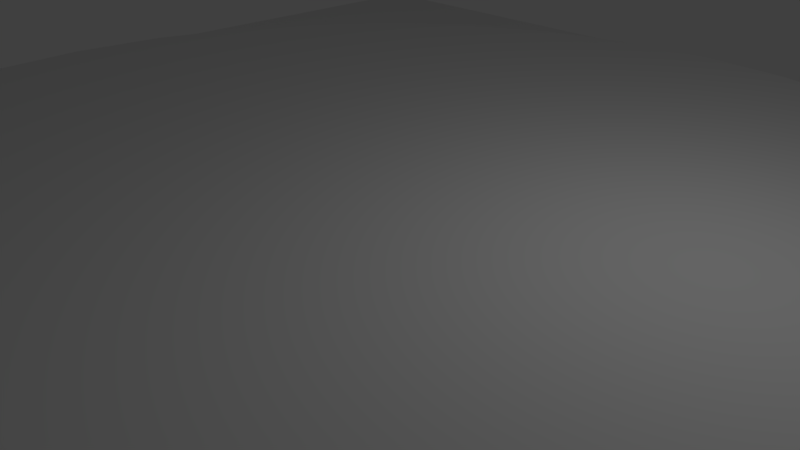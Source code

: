# Source: midi.blend  (saved by Blender 2.79.0; exported with 4.5.12 LTS)
import bpy
from mathutils import Matrix  # noqa: F401  (used for matrix-valued properties, if any)

bpy.ops.wm.read_factory_settings(use_empty=True)
scene = bpy.context.scene
scene.name = 'Scene'

# ---- collections
col_collection_1 = bpy.data.collections.new('Collection 1'); scene.collection.children.link(col_collection_1)

# ---- world
world_world = bpy.data.worlds.new('World'); scene.world = world_world
world_world.color = (0.05088, 0.05088, 0.05088)
world_world.use_sun_shadow = False
world_world.sun_shadow_jitter_overblur = 0.0
world_world.cycles.sampling_method = 'MANUAL'

# ---- cameras
cam_camera = bpy.data.cameras.new('Camera')
cam_camera.clip_end = 100.0
cam_camera.lens = 35.0
cam_camera.sensor_width = 32.0
cam_camera.sensor_height = 18.0
cam_camera.ortho_scale = 7.314
cam_camera.dof.focus_distance = 0.0
cam_camera.dof.aperture_fstop = 128.0

# ---- lights
light_lamp = bpy.data.lights.new('Lamp', 'POINT')
light_lamp.transmission_factor = 0.0
light_lamp.cutoff_distance = 30.0
light_lamp.energy = 100.0
light_lamp.shadow_buffer_clip_start = 1.001
light_lamp.shadow_soft_size = 0.1
light_lamp.shadow_maximum_resolution = 0.006
light_lamp.use_absolute_resolution = True

# ---- meshes
me_cube_006 = bpy.data.meshes.new('Cube.006')
me_cube_006.from_pydata([(-6.0, -6.0, -6.0), (-6.0, -6.0, 6.0), (-6.0, 6.0, -6.0), (-6.0, 6.0, 6.0), (6.0, -6.0, -6.0), (6.0, -6.0, 6.0), (6.0, 6.0, -6.0), (6.0, 6.0, 6.0)], [], [(0, 1, 3, 2), (2, 3, 7, 6), (6, 7, 5, 4), (4, 5, 1, 0), (2, 6, 4, 0), (7, 3, 1, 5)])
me_cube_006.use_remesh_preserve_volume = False
me_cube_006.use_remesh_preserve_attributes = False
me_cube_006.use_mirror_vertex_groups = False
me_cube_006.update()
me_cylinder_004 = bpy.data.meshes.new('Cylinder.004')
me_cylinder_004.from_pydata([(0.0, 8.0, -2.5), (0.0, 8.0, 2.5), (1.561, 7.846, -2.5), (1.561, 7.846, 2.5), (3.061, 7.391, -2.5), (3.061, 7.391, 2.5), (4.445, 6.652, -2.5), (4.445, 6.652, 2.5), (5.657, 5.657, -2.5), (5.657, 5.657, 2.5), (6.652, 4.445, -2.5), (6.652, 4.445, 2.5), (7.391, 3.061, -2.5), (7.391, 3.061, 2.5), (7.846, 1.561, -2.5), (7.846, 1.561, 2.5), (8.0, 6.04e-07, -2.5), (8.0, 6.04e-07, 2.5), (7.846, -1.561, -2.5), (7.846, -1.561, 2.5), (7.391, -3.061, -2.5), (7.391, -3.061, 2.5), (6.652, -4.445, -2.5), (6.652, -4.445, 2.5), (5.657, -5.657, -2.5), (5.657, -5.657, 2.5), (4.445, -6.652, -2.5), (4.445, -6.652, 2.5), (3.061, -7.391, -2.5), (3.061, -7.391, 2.5), (1.561, -7.846, -2.5), (1.561, -7.846, 2.5), (-2.607e-06, -8.0, -2.5), (-2.607e-06, -8.0, 2.5), (-1.561, -7.846, -2.5), (-1.561, -7.846, 2.5), (-3.061, -7.391, -2.5), (-3.061, -7.391, 2.5), (-4.445, -6.652, -2.5), (-4.445, -6.652, 2.5), (-5.657, -5.657, -2.5), (-5.657, -5.657, 2.5), (-6.652, -4.445, -2.5), (-6.652, -4.445, 2.5), (-7.391, -3.061, -2.5), (-7.391, -3.061, 2.5), (-7.846, -1.561, -2.5), (-7.846, -1.561, 2.5), (-8.0, 7.725e-06, -2.5), (-8.0, 7.725e-06, 2.5), (-7.846, 1.561, -2.5), (-7.846, 1.561, 2.5), (-7.391, 3.061, -2.5), (-7.391, 3.061, 2.5), (-6.652, 4.445, -2.5), (-6.652, 4.445, 2.5), (-5.657, 5.657, -2.5), (-5.657, 5.657, 2.5), (-4.445, 6.652, -2.5), (-4.445, 6.652, 2.5), (-3.061, 7.391, -2.5), (-3.061, 7.391, 2.5), (-1.561, 7.846, -2.5), (-1.561, 7.846, 2.5)], [], [(0, 1, 3, 2), (2, 3, 5, 4), (4, 5, 7, 6), (6, 7, 9, 8), (8, 9, 11, 10), (10, 11, 13, 12), (12, 13, 15, 14), (14, 15, 17, 16), (16, 17, 19, 18), (18, 19, 21, 20), (20, 21, 23, 22), (22, 23, 25, 24), (24, 25, 27, 26), (26, 27, 29, 28), (28, 29, 31, 30), (30, 31, 33, 32), (32, 33, 35, 34), (34, 35, 37, 36), (36, 37, 39, 38), (38, 39, 41, 40), (40, 41, 43, 42), (42, 43, 45, 44), (44, 45, 47, 46), (46, 47, 49, 48), (48, 49, 51, 50), (50, 51, 53, 52), (52, 53, 55, 54), (54, 55, 57, 56), (56, 57, 59, 58), (58, 59, 61, 60), (3, 1, 63, 61, 59, 57, 55, 53, 51, 49, 47, 45, 43, 41, 39, 37, 35, 33, 31, 29, 27, 25, 23, 21, 19, 17, 15, 13, 11, 9, 7, 5), (60, 61, 63, 62), (62, 63, 1, 0), (0, 2, 4, 6, 8, 10, 12, 14, 16, 18, 20, 22, 24, 26, 28, 30, 32, 34, 36, 38, 40, 42, 44, 46, 48, 50, 52, 54, 56, 58, 60, 62)])
me_cylinder_004.use_remesh_preserve_volume = False
me_cylinder_004.use_remesh_preserve_attributes = False
me_cylinder_004.use_mirror_vertex_groups = False
me_cylinder_004.update()

# ---- objects
ob_cube = bpy.data.objects.new('Cube', me_cube_006)
ob_cylinder = bpy.data.objects.new('Cylinder', me_cylinder_004)
ob_lamp = bpy.data.objects.new('Lamp', light_lamp)
ob_camera = bpy.data.objects.new('Camera', cam_camera)

# ---- transforms, parenting, visibility, modifiers, constraints
ob_cube.location = (0.0, 0.0, 0.0)
ob_cube.scale = (1.449, 1.449, 0.1266)
ob_cube.lineart.crease_threshold = 0.0
ob_cylinder.location = (0.0, 0.0, -1.438)
ob_cylinder.lineart.crease_threshold = 0.0
ob_lamp.location = (4.076, 1.005, 5.904)
ob_lamp.rotation_euler = (0.6503, 0.05522, 1.866)
ob_lamp.lock_rotations_4d = False
ob_lamp.empty_display_type = 'ARROWS'
ob_lamp.color = (0.0, 0.0, 0.0, 0.0)
ob_lamp.lineart.crease_threshold = 0.0
ob_camera.location = (7.481, -6.508, 5.344)
ob_camera.rotation_euler = (1.109, 0.0, 0.8149)
ob_camera.lock_rotations_4d = False
ob_camera.empty_display_type = 'ARROWS'
ob_camera.color = (0.0, 0.0, 0.0, 0.0)
ob_camera.display_type = 'WIRE'
ob_camera.lineart.crease_threshold = 0.0

# ---- collection membership
col_collection_1.objects.link(ob_cube)
col_collection_1.objects.link(ob_cylinder)
col_collection_1.objects.link(ob_lamp)
col_collection_1.objects.link(ob_camera)

# ---- scene / render settings (as saved in the file)
scene.camera = ob_camera
scene.frame_start = 1; scene.frame_end = 250; scene.frame_set(1)
scene.render.engine = 'BLENDER_EEVEE_NEXT'
scene.render.resolution_percentage = 50
scene.render.dither_intensity = 0.0
scene.cycles.use_denoising = False
scene.cycles.samples = 128
scene.cycles.sampling_pattern = 'TABULATED_SOBOL'
scene.cycles.use_adaptive_sampling = False
scene.cycles.use_light_tree = False
scene.cycles.blur_glossy = 0.0
scene.cycles.sample_clamp_indirect = 0.0
scene.view_settings.view_transform = 'Standard'
bpy.context.view_layer.update()
